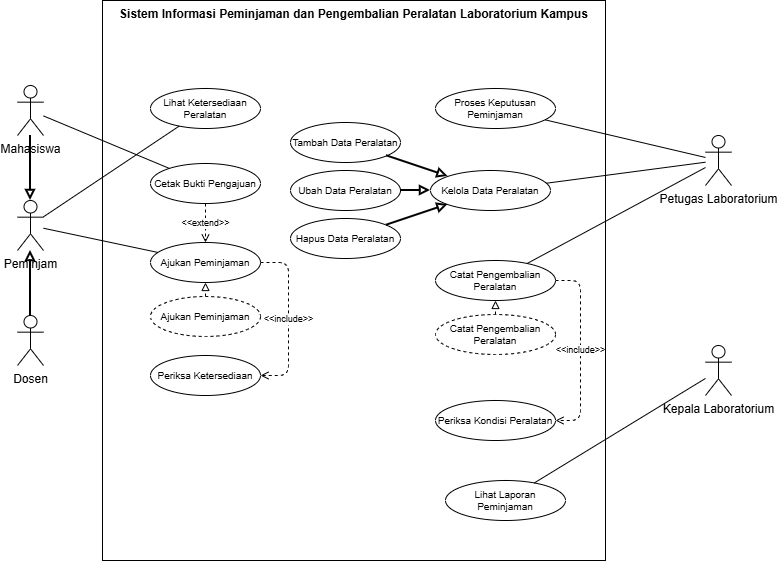

The diagram above was exported from draw.io. Its source (the exported page's mxGraphModel, read from the mxfile embedded in the PNG):
<mxGraphModel dx="1018" dy="1248" grid="1" gridSize="10" guides="1" tooltips="1" connect="1" arrows="1" fold="1" page="1" pageScale="1" pageWidth="850" pageHeight="600" math="0" shadow="0">
  <root>
    <mxCell id="0" />
    <mxCell id="1" parent="0" />
    <mxCell id="sys" parent="1" style="rounded=0;whiteSpace=wrap;html=1;verticalAlign=top;fontStyle=1;fillColor=none;" value="Sistem Informasi Peminjaman dan Pengembalian Peralatan Laboratorium Kampus" vertex="1">
      <mxGeometry height="560" width="503" x="107" y="-20" as="geometry" />
    </mxCell>
    <mxCell id="a_mhs" parent="1" style="shape=umlActor;verticalLabelPosition=bottom;verticalAlign=top;html=1;outlineConnect=0;" value="Mahasiswa" vertex="1">
      <mxGeometry height="50" width="26" x="22" y="65" as="geometry" />
    </mxCell>
    <mxCell id="a_pem" parent="1" style="shape=umlActor;verticalLabelPosition=bottom;verticalAlign=top;html=1;outlineConnect=0;" value="Peminjam" vertex="1">
      <mxGeometry height="50" width="26" x="22" y="180" as="geometry" />
    </mxCell>
    <mxCell id="a_dsn" parent="1" style="shape=umlActor;verticalLabelPosition=bottom;verticalAlign=top;html=1;outlineConnect=0;" value="Dosen" vertex="1">
      <mxGeometry height="50" width="26" x="22" y="295" as="geometry" />
    </mxCell>
    <mxCell id="a_ptg" parent="1" style="shape=umlActor;verticalLabelPosition=bottom;verticalAlign=top;html=1;outlineConnect=0;" value="Petugas Laboratorium" vertex="1">
      <mxGeometry height="50" width="26" x="710" y="115" as="geometry" />
    </mxCell>
    <mxCell id="a_kpl" parent="1" style="shape=umlActor;verticalLabelPosition=bottom;verticalAlign=top;html=1;outlineConnect=0;" value="Kepala Laboratorium" vertex="1">
      <mxGeometry height="50" width="26" x="710" y="325" as="geometry" />
    </mxCell>
    <mxCell id="uc_lihat" parent="1" style="ellipse;whiteSpace=wrap;html=1;fontSize=10;" value="Lihat Ketersediaan Peralatan" vertex="1">
      <mxGeometry height="40" width="110" x="155" y="68" as="geometry" />
    </mxCell>
    <mxCell id="uc_cetak" parent="1" style="ellipse;whiteSpace=wrap;html=1;fontSize=10;" value="Cetak Bukti Pengajuan" vertex="1">
      <mxGeometry height="40" width="110" x="155" y="143" as="geometry" />
    </mxCell>
    <mxCell id="uc_ajukan" parent="1" style="ellipse;whiteSpace=wrap;html=1;fontSize=10;" value="Ajukan Peminjaman" vertex="1">
      <mxGeometry height="40" width="110" x="155" y="222" as="geometry" />
    </mxCell>
    <mxCell id="uc_ajukan2" parent="1" style="ellipse;whiteSpace=wrap;html=1;fontSize=10;dashed=1;" value="Ajukan Peminjaman" vertex="1">
      <mxGeometry height="40" width="110" x="155" y="276" as="geometry" />
    </mxCell>
    <mxCell id="uc_periksa" parent="1" style="ellipse;whiteSpace=wrap;html=1;fontSize=10;" value="Periksa Ketersediaan" vertex="1">
      <mxGeometry height="40" width="110" x="155" y="335" as="geometry" />
    </mxCell>
    <mxCell id="uc_proses" parent="1" style="ellipse;whiteSpace=wrap;html=1;fontSize=10;" value="Proses Keputusan Peminjaman" vertex="1">
      <mxGeometry height="40" width="120" x="440" y="68" as="geometry" />
    </mxCell>
    <mxCell id="uc_tambah" parent="1" style="ellipse;whiteSpace=wrap;html=1;fontSize=10;" value="Tambah Data Peralatan" vertex="1">
      <mxGeometry height="40" width="110" x="295" y="102" as="geometry" />
    </mxCell>
    <mxCell id="uc_ubah" parent="1" style="ellipse;whiteSpace=wrap;html=1;fontSize=10;" value="Ubah Data Peralatan" vertex="1">
      <mxGeometry height="40" width="110" x="295" y="150" as="geometry" />
    </mxCell>
    <mxCell id="uc_hapus" parent="1" style="ellipse;whiteSpace=wrap;html=1;fontSize=10;" value="Hapus Data Peralatan" vertex="1">
      <mxGeometry height="40" width="110" x="295" y="198" as="geometry" />
    </mxCell>
    <mxCell id="uc_kelola" parent="1" style="ellipse;whiteSpace=wrap;html=1;fontSize=10;" value="Kelola Data Peralatan" vertex="1">
      <mxGeometry height="40" width="120" x="435" y="150" as="geometry" />
    </mxCell>
    <mxCell id="uc_catat" parent="1" style="ellipse;whiteSpace=wrap;html=1;fontSize=10;" value="Catat Pengembalian Peralatan" vertex="1">
      <mxGeometry height="40" width="120" x="440" y="240" as="geometry" />
    </mxCell>
    <mxCell id="uc_catat2" parent="1" style="ellipse;whiteSpace=wrap;html=1;fontSize=10;dashed=1;" value="Catat Pengembalian Peralatan" vertex="1">
      <mxGeometry height="40" width="120" x="440" y="294" as="geometry" />
    </mxCell>
    <mxCell id="uc_kondisi" parent="1" style="ellipse;whiteSpace=wrap;html=1;fontSize=10;" value="Periksa Kondisi Peralatan" vertex="1">
      <mxGeometry height="40" width="120" x="440" y="380" as="geometry" />
    </mxCell>
    <mxCell id="uc_laporan" parent="1" style="ellipse;whiteSpace=wrap;html=1;fontSize=10;" value="Lihat Laporan Peminjaman" vertex="1">
      <mxGeometry height="40" width="120" x="450" y="460" as="geometry" />
    </mxCell>
    <mxCell id="e_g1" edge="1" parent="1" source="a_mhs" style="endArrow=block;endFill=0;html=1;strokeWidth=2;" target="a_pem">
      <mxGeometry relative="1" as="geometry" />
    </mxCell>
    <mxCell id="e_g2" edge="1" parent="1" source="a_dsn" style="endArrow=block;endFill=0;html=1;strokeWidth=2;" target="a_pem">
      <mxGeometry relative="1" as="geometry" />
    </mxCell>
    <mxCell id="e_a1" edge="1" parent="1" source="a_mhs" style="endArrow=none;html=1;" target="uc_cetak">
      <mxGeometry relative="1" as="geometry" />
    </mxCell>
    <mxCell id="e_a2" edge="1" parent="1" source="a_pem" style="endArrow=none;html=1;" target="uc_lihat">
      <mxGeometry relative="1" as="geometry" />
    </mxCell>
    <mxCell id="e_a3" edge="1" parent="1" source="a_pem" style="endArrow=none;html=1;" target="uc_ajukan">
      <mxGeometry relative="1" as="geometry" />
    </mxCell>
    <mxCell id="e_ext" edge="1" parent="1" source="uc_cetak" style="endArrow=open;endFill=0;dashed=1;html=1;fontSize=9;" target="uc_ajukan" value="&amp;lt;&amp;lt;extend&amp;gt;&amp;gt;">
      <mxGeometry relative="1" as="geometry" />
    </mxCell>
    <mxCell id="e_real1" edge="1" parent="1" source="uc_ajukan2" style="endArrow=block;endFill=0;dashed=1;html=1;" target="uc_ajukan">
      <mxGeometry relative="1" as="geometry" />
    </mxCell>
    <mxCell id="e_inc1" edge="1" parent="1" source="uc_ajukan" style="endArrow=open;endFill=0;dashed=1;html=1;fontSize=9;edgeStyle=orthogonalEdgeStyle;exitX=1;exitY=0.5;exitDx=0;exitDy=0;entryX=1;entryY=0.5;entryDx=0;entryDy=0;" target="uc_periksa" value="&amp;lt;&amp;lt;include&amp;gt;&amp;gt;">
      <mxGeometry relative="1" as="geometry">
        <Array as="points">
          <mxPoint x="293" y="242" />
          <mxPoint x="293" y="355" />
        </Array>
      </mxGeometry>
    </mxCell>
    <mxCell id="e_k1" edge="1" parent="1" source="uc_tambah" style="endArrow=block;endFill=0;html=1;strokeWidth=2;" target="uc_kelola">
      <mxGeometry relative="1" as="geometry" />
    </mxCell>
    <mxCell id="e_k2" edge="1" parent="1" source="uc_ubah" style="endArrow=block;endFill=0;html=1;strokeWidth=2;" target="uc_kelola">
      <mxGeometry relative="1" as="geometry" />
    </mxCell>
    <mxCell id="e_k3" edge="1" parent="1" source="uc_hapus" style="endArrow=block;endFill=0;html=1;strokeWidth=2;" target="uc_kelola">
      <mxGeometry relative="1" as="geometry" />
    </mxCell>
    <mxCell id="e_p1" edge="1" parent="1" source="uc_proses" style="endArrow=none;html=1;" target="a_ptg">
      <mxGeometry relative="1" as="geometry" />
    </mxCell>
    <mxCell id="e_p2" edge="1" parent="1" source="uc_kelola" style="endArrow=none;html=1;" target="a_ptg">
      <mxGeometry relative="1" as="geometry" />
    </mxCell>
    <mxCell id="e_p3" edge="1" parent="1" source="uc_catat" style="endArrow=none;html=1;" target="a_ptg">
      <mxGeometry relative="1" as="geometry" />
    </mxCell>
    <mxCell id="e_p4" edge="1" parent="1" source="uc_laporan" style="endArrow=none;html=1;" target="a_kpl">
      <mxGeometry relative="1" as="geometry" />
    </mxCell>
    <mxCell id="e_real2" edge="1" parent="1" source="uc_catat2" style="endArrow=block;endFill=0;dashed=1;html=1;" target="uc_catat">
      <mxGeometry relative="1" as="geometry" />
    </mxCell>
    <mxCell id="e_inc2" edge="1" parent="1" source="uc_catat" style="endArrow=open;endFill=0;dashed=1;html=1;fontSize=9;edgeStyle=orthogonalEdgeStyle;exitX=1;exitY=0.5;exitDx=0;exitDy=0;entryX=1;entryY=0.5;entryDx=0;entryDy=0;" target="uc_kondisi" value="&amp;lt;&amp;lt;include&amp;gt;&amp;gt;">
      <mxGeometry relative="1" as="geometry">
        <Array as="points">
          <mxPoint x="585" y="260" />
          <mxPoint x="585" y="400" />
        </Array>
      </mxGeometry>
    </mxCell>
  </root>
</mxGraphModel>